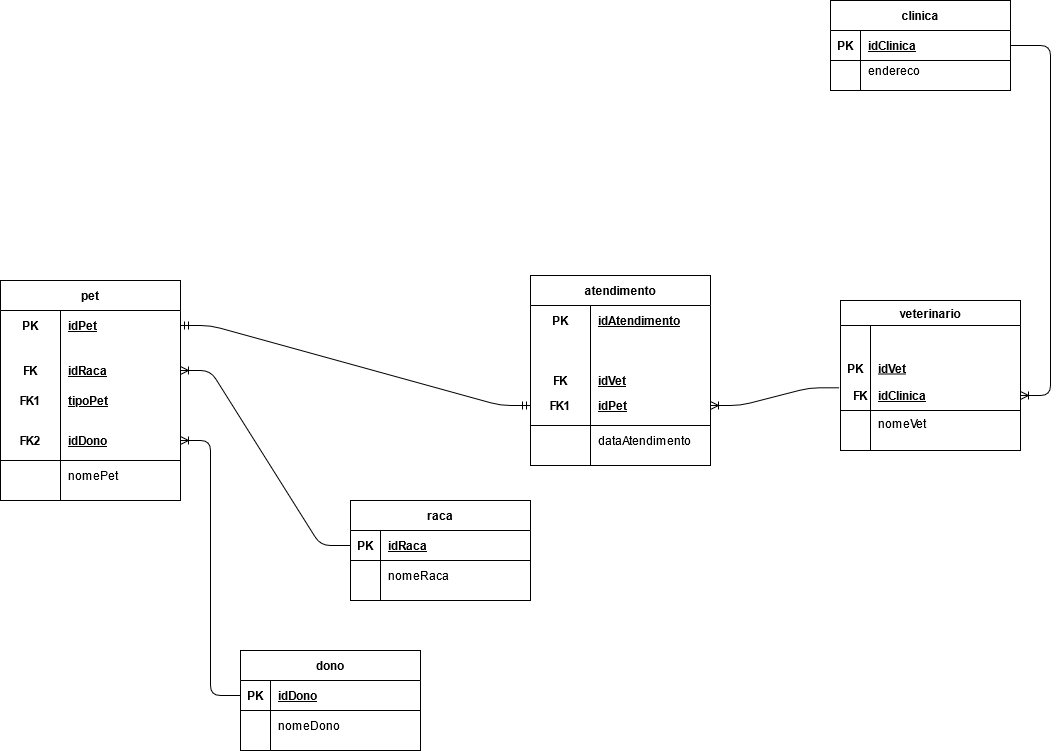

The diagram above was exported from draw.io. Its source (the exported page's mxGraphModel, read from the mxfile embedded in the PNG):
<mxGraphModel dx="1208" dy="1830" grid="1" gridSize="10" guides="1" tooltips="1" connect="1" arrows="1" fold="1" page="1" pageScale="1" pageWidth="980" pageHeight="1390" math="0" shadow="0">
  <root>
    <mxCell id="lLNVWoKxvDqon_8rvBK5-0" />
    <mxCell id="lLNVWoKxvDqon_8rvBK5-1" parent="lLNVWoKxvDqon_8rvBK5-0" />
    <mxCell id="lLNVWoKxvDqon_8rvBK5-2" value="clinica" style="shape=table;startSize=30;container=1;collapsible=1;childLayout=tableLayout;fixedRows=1;rowLines=0;fontStyle=1;align=center;resizeLast=1;" vertex="1" parent="lLNVWoKxvDqon_8rvBK5-1">
      <mxGeometry x="950" y="-340" width="180" height="90" as="geometry" />
    </mxCell>
    <mxCell id="lLNVWoKxvDqon_8rvBK5-3" value="" style="shape=partialRectangle;collapsible=0;dropTarget=0;pointerEvents=0;fillColor=none;top=0;left=0;bottom=1;right=0;points=[[0,0.5],[1,0.5]];portConstraint=eastwest;" vertex="1" parent="lLNVWoKxvDqon_8rvBK5-2">
      <mxGeometry y="30" width="180" height="30" as="geometry" />
    </mxCell>
    <mxCell id="lLNVWoKxvDqon_8rvBK5-4" value="PK" style="shape=partialRectangle;connectable=0;fillColor=none;top=0;left=0;bottom=0;right=0;fontStyle=1;overflow=hidden;" vertex="1" parent="lLNVWoKxvDqon_8rvBK5-3">
      <mxGeometry width="30" height="30" as="geometry" />
    </mxCell>
    <mxCell id="lLNVWoKxvDqon_8rvBK5-5" value="idClinica" style="shape=partialRectangle;connectable=0;fillColor=none;top=0;left=0;bottom=0;right=0;align=left;spacingLeft=6;fontStyle=5;overflow=hidden;" vertex="1" parent="lLNVWoKxvDqon_8rvBK5-3">
      <mxGeometry x="30" width="150" height="30" as="geometry" />
    </mxCell>
    <mxCell id="lLNVWoKxvDqon_8rvBK5-6" value="" style="shape=partialRectangle;collapsible=0;dropTarget=0;pointerEvents=0;fillColor=none;top=0;left=0;bottom=0;right=0;points=[[0,0.5],[1,0.5]];portConstraint=eastwest;" vertex="1" parent="lLNVWoKxvDqon_8rvBK5-2">
      <mxGeometry y="60" width="180" height="20" as="geometry" />
    </mxCell>
    <mxCell id="lLNVWoKxvDqon_8rvBK5-7" value="" style="shape=partialRectangle;connectable=0;fillColor=none;top=0;left=0;bottom=0;right=0;editable=1;overflow=hidden;" vertex="1" parent="lLNVWoKxvDqon_8rvBK5-6">
      <mxGeometry width="30" height="20" as="geometry" />
    </mxCell>
    <mxCell id="lLNVWoKxvDqon_8rvBK5-8" value="endereco" style="shape=partialRectangle;connectable=0;fillColor=none;top=0;left=0;bottom=0;right=0;align=left;spacingLeft=6;overflow=hidden;" vertex="1" parent="lLNVWoKxvDqon_8rvBK5-6">
      <mxGeometry x="30" width="150" height="20" as="geometry" />
    </mxCell>
    <mxCell id="lLNVWoKxvDqon_8rvBK5-15" value="raca" style="shape=table;startSize=30;container=1;collapsible=1;childLayout=tableLayout;fixedRows=1;rowLines=0;fontStyle=1;align=center;resizeLast=1;" vertex="1" parent="lLNVWoKxvDqon_8rvBK5-1">
      <mxGeometry x="470" y="160" width="180" height="100" as="geometry" />
    </mxCell>
    <mxCell id="lLNVWoKxvDqon_8rvBK5-16" value="" style="shape=partialRectangle;collapsible=0;dropTarget=0;pointerEvents=0;fillColor=none;top=0;left=0;bottom=1;right=0;points=[[0,0.5],[1,0.5]];portConstraint=eastwest;" vertex="1" parent="lLNVWoKxvDqon_8rvBK5-15">
      <mxGeometry y="30" width="180" height="30" as="geometry" />
    </mxCell>
    <mxCell id="lLNVWoKxvDqon_8rvBK5-17" value="PK" style="shape=partialRectangle;connectable=0;fillColor=none;top=0;left=0;bottom=0;right=0;fontStyle=1;overflow=hidden;" vertex="1" parent="lLNVWoKxvDqon_8rvBK5-16">
      <mxGeometry width="30" height="30" as="geometry" />
    </mxCell>
    <mxCell id="lLNVWoKxvDqon_8rvBK5-18" value="idRaca" style="shape=partialRectangle;connectable=0;fillColor=none;top=0;left=0;bottom=0;right=0;align=left;spacingLeft=6;fontStyle=5;overflow=hidden;" vertex="1" parent="lLNVWoKxvDqon_8rvBK5-16">
      <mxGeometry x="30" width="150" height="30" as="geometry" />
    </mxCell>
    <mxCell id="lLNVWoKxvDqon_8rvBK5-19" value="" style="shape=partialRectangle;collapsible=0;dropTarget=0;pointerEvents=0;fillColor=none;top=0;left=0;bottom=0;right=0;points=[[0,0.5],[1,0.5]];portConstraint=eastwest;" vertex="1" parent="lLNVWoKxvDqon_8rvBK5-15">
      <mxGeometry y="60" width="180" height="30" as="geometry" />
    </mxCell>
    <mxCell id="lLNVWoKxvDqon_8rvBK5-20" value="" style="shape=partialRectangle;connectable=0;fillColor=none;top=0;left=0;bottom=0;right=0;editable=1;overflow=hidden;" vertex="1" parent="lLNVWoKxvDqon_8rvBK5-19">
      <mxGeometry width="30" height="30" as="geometry" />
    </mxCell>
    <mxCell id="lLNVWoKxvDqon_8rvBK5-21" value="nomeRaca" style="shape=partialRectangle;connectable=0;fillColor=none;top=0;left=0;bottom=0;right=0;align=left;spacingLeft=6;overflow=hidden;" vertex="1" parent="lLNVWoKxvDqon_8rvBK5-19">
      <mxGeometry x="30" width="150" height="30" as="geometry" />
    </mxCell>
    <mxCell id="lLNVWoKxvDqon_8rvBK5-55" value="veterinario" style="shape=table;startSize=25;container=1;collapsible=1;childLayout=tableLayout;fixedRows=1;rowLines=0;fontStyle=1;align=center;resizeLast=1;" vertex="1" parent="lLNVWoKxvDqon_8rvBK5-1">
      <mxGeometry x="960" y="-40" width="180" height="150" as="geometry" />
    </mxCell>
    <mxCell id="lLNVWoKxvDqon_8rvBK5-56" value="" style="shape=partialRectangle;collapsible=0;dropTarget=0;pointerEvents=0;fillColor=none;top=0;left=0;bottom=1;right=0;points=[[0,0.5],[1,0.5]];portConstraint=eastwest;" vertex="1" parent="lLNVWoKxvDqon_8rvBK5-55">
      <mxGeometry y="25" width="180" height="85" as="geometry" />
    </mxCell>
    <mxCell id="lLNVWoKxvDqon_8rvBK5-57" value="PK" style="shape=partialRectangle;connectable=0;fillColor=none;top=0;left=0;bottom=0;right=0;fontStyle=1;overflow=hidden;" vertex="1" parent="lLNVWoKxvDqon_8rvBK5-56">
      <mxGeometry width="30" height="85" as="geometry" />
    </mxCell>
    <mxCell id="lLNVWoKxvDqon_8rvBK5-58" value="idVet" style="shape=partialRectangle;connectable=0;fillColor=none;top=0;left=0;bottom=0;right=0;align=left;spacingLeft=6;fontStyle=5;overflow=hidden;" vertex="1" parent="lLNVWoKxvDqon_8rvBK5-56">
      <mxGeometry x="30" width="150" height="85" as="geometry" />
    </mxCell>
    <mxCell id="lLNVWoKxvDqon_8rvBK5-59" value="" style="shape=partialRectangle;collapsible=0;dropTarget=0;pointerEvents=0;fillColor=none;top=0;left=0;bottom=0;right=0;points=[[0,0.5],[1,0.5]];portConstraint=eastwest;" vertex="1" parent="lLNVWoKxvDqon_8rvBK5-55">
      <mxGeometry y="110" width="180" height="25" as="geometry" />
    </mxCell>
    <mxCell id="lLNVWoKxvDqon_8rvBK5-60" value="" style="shape=partialRectangle;connectable=0;fillColor=none;top=0;left=0;bottom=0;right=0;editable=1;overflow=hidden;" vertex="1" parent="lLNVWoKxvDqon_8rvBK5-59">
      <mxGeometry width="30" height="25" as="geometry" />
    </mxCell>
    <mxCell id="lLNVWoKxvDqon_8rvBK5-61" value="nomeVet" style="shape=partialRectangle;connectable=0;fillColor=none;top=0;left=0;bottom=0;right=0;align=left;spacingLeft=6;overflow=hidden;" vertex="1" parent="lLNVWoKxvDqon_8rvBK5-59">
      <mxGeometry x="30" width="150" height="25" as="geometry" />
    </mxCell>
    <mxCell id="lLNVWoKxvDqon_8rvBK5-94" value="pet" style="shape=table;startSize=30;container=1;collapsible=1;childLayout=tableLayout;fixedRows=1;rowLines=0;fontStyle=1;align=center;resizeLast=1;" vertex="1" parent="lLNVWoKxvDqon_8rvBK5-1">
      <mxGeometry x="120" y="-60" width="180" height="220" as="geometry">
        <mxRectangle x="460" y="480" width="50" height="30" as="alternateBounds" />
      </mxGeometry>
    </mxCell>
    <mxCell id="lLNVWoKxvDqon_8rvBK5-95" value="" style="shape=partialRectangle;collapsible=0;dropTarget=0;pointerEvents=0;fillColor=none;top=0;left=0;bottom=0;right=0;points=[[0,0.5],[1,0.5]];portConstraint=eastwest;" vertex="1" parent="lLNVWoKxvDqon_8rvBK5-94">
      <mxGeometry y="30" width="180" height="30" as="geometry" />
    </mxCell>
    <mxCell id="lLNVWoKxvDqon_8rvBK5-96" value="PK" style="shape=partialRectangle;connectable=0;fillColor=none;top=0;left=0;bottom=0;right=0;fontStyle=1;overflow=hidden;" vertex="1" parent="lLNVWoKxvDqon_8rvBK5-95">
      <mxGeometry width="60" height="30" as="geometry" />
    </mxCell>
    <mxCell id="lLNVWoKxvDqon_8rvBK5-97" value="idPet" style="shape=partialRectangle;connectable=0;fillColor=none;top=0;left=0;bottom=0;right=0;align=left;spacingLeft=6;fontStyle=5;overflow=hidden;" vertex="1" parent="lLNVWoKxvDqon_8rvBK5-95">
      <mxGeometry x="60" width="120" height="30" as="geometry" />
    </mxCell>
    <mxCell id="lLNVWoKxvDqon_8rvBK5-98" value="" style="shape=partialRectangle;collapsible=0;dropTarget=0;pointerEvents=0;fillColor=none;top=0;left=0;bottom=1;right=0;points=[[0,0.5],[1,0.5]];portConstraint=eastwest;" vertex="1" parent="lLNVWoKxvDqon_8rvBK5-94">
      <mxGeometry y="60" width="180" height="120" as="geometry" />
    </mxCell>
    <mxCell id="lLNVWoKxvDqon_8rvBK5-99" value="FK1" style="shape=partialRectangle;connectable=0;fillColor=none;top=0;left=0;bottom=0;right=0;fontStyle=1;overflow=hidden;" vertex="1" parent="lLNVWoKxvDqon_8rvBK5-98">
      <mxGeometry width="60" height="120" as="geometry" />
    </mxCell>
    <mxCell id="lLNVWoKxvDqon_8rvBK5-100" value="tipoPet" style="shape=partialRectangle;connectable=0;fillColor=none;top=0;left=0;bottom=0;right=0;align=left;spacingLeft=6;fontStyle=5;overflow=hidden;" vertex="1" parent="lLNVWoKxvDqon_8rvBK5-98">
      <mxGeometry x="60" width="120" height="120" as="geometry" />
    </mxCell>
    <mxCell id="lLNVWoKxvDqon_8rvBK5-101" value="" style="shape=partialRectangle;collapsible=0;dropTarget=0;pointerEvents=0;fillColor=none;top=0;left=0;bottom=0;right=0;points=[[0,0.5],[1,0.5]];portConstraint=eastwest;" vertex="1" parent="lLNVWoKxvDqon_8rvBK5-94">
      <mxGeometry y="180" width="180" height="30" as="geometry" />
    </mxCell>
    <mxCell id="lLNVWoKxvDqon_8rvBK5-102" value="" style="shape=partialRectangle;connectable=0;fillColor=none;top=0;left=0;bottom=0;right=0;editable=1;overflow=hidden;" vertex="1" parent="lLNVWoKxvDqon_8rvBK5-101">
      <mxGeometry width="60" height="30" as="geometry" />
    </mxCell>
    <mxCell id="lLNVWoKxvDqon_8rvBK5-103" value="nomePet" style="shape=partialRectangle;connectable=0;fillColor=none;top=0;left=0;bottom=0;right=0;align=left;spacingLeft=6;overflow=hidden;" vertex="1" parent="lLNVWoKxvDqon_8rvBK5-101">
      <mxGeometry x="60" width="120" height="30" as="geometry" />
    </mxCell>
    <mxCell id="lLNVWoKxvDqon_8rvBK5-123" value="" style="shape=partialRectangle;collapsible=0;dropTarget=0;pointerEvents=0;fillColor=none;top=0;left=0;bottom=0;right=0;points=[[0,0.5],[1,0.5]];portConstraint=eastwest;" vertex="1" parent="lLNVWoKxvDqon_8rvBK5-1">
      <mxGeometry x="120" y="85" width="180" height="30" as="geometry" />
    </mxCell>
    <mxCell id="lLNVWoKxvDqon_8rvBK5-124" value="FK2" style="shape=partialRectangle;connectable=0;fillColor=none;top=0;left=0;bottom=0;right=0;fontStyle=1;overflow=hidden;" vertex="1" parent="lLNVWoKxvDqon_8rvBK5-123">
      <mxGeometry width="60" height="30" as="geometry" />
    </mxCell>
    <mxCell id="lLNVWoKxvDqon_8rvBK5-125" value="idDono" style="shape=partialRectangle;connectable=0;fillColor=none;top=0;left=0;bottom=0;right=0;align=left;spacingLeft=6;fontStyle=5;overflow=hidden;" vertex="1" parent="lLNVWoKxvDqon_8rvBK5-123">
      <mxGeometry x="60" width="120" height="30" as="geometry" />
    </mxCell>
    <mxCell id="lLNVWoKxvDqon_8rvBK5-126" value="" style="shape=partialRectangle;collapsible=0;dropTarget=0;pointerEvents=0;fillColor=none;top=0;left=0;bottom=0;right=0;points=[[0,0.5],[1,0.5]];portConstraint=eastwest;" vertex="1" parent="lLNVWoKxvDqon_8rvBK5-1">
      <mxGeometry x="120" y="15" width="180" height="30" as="geometry" />
    </mxCell>
    <mxCell id="lLNVWoKxvDqon_8rvBK5-127" value="FK" style="shape=partialRectangle;connectable=0;fillColor=none;top=0;left=0;bottom=0;right=0;fontStyle=1;overflow=hidden;" vertex="1" parent="lLNVWoKxvDqon_8rvBK5-126">
      <mxGeometry width="60" height="30" as="geometry" />
    </mxCell>
    <mxCell id="lLNVWoKxvDqon_8rvBK5-128" value="idRaca" style="shape=partialRectangle;connectable=0;fillColor=none;top=0;left=0;bottom=0;right=0;align=left;spacingLeft=6;fontStyle=5;overflow=hidden;" vertex="1" parent="lLNVWoKxvDqon_8rvBK5-126">
      <mxGeometry x="60" width="120" height="30" as="geometry" />
    </mxCell>
    <mxCell id="lLNVWoKxvDqon_8rvBK5-133" value="dono" style="shape=table;startSize=30;container=1;collapsible=1;childLayout=tableLayout;fixedRows=1;rowLines=0;fontStyle=1;align=center;resizeLast=1;" vertex="1" parent="lLNVWoKxvDqon_8rvBK5-1">
      <mxGeometry x="360" y="310" width="180" height="100" as="geometry" />
    </mxCell>
    <mxCell id="lLNVWoKxvDqon_8rvBK5-134" value="" style="shape=partialRectangle;collapsible=0;dropTarget=0;pointerEvents=0;fillColor=none;top=0;left=0;bottom=1;right=0;points=[[0,0.5],[1,0.5]];portConstraint=eastwest;" vertex="1" parent="lLNVWoKxvDqon_8rvBK5-133">
      <mxGeometry y="30" width="180" height="30" as="geometry" />
    </mxCell>
    <mxCell id="lLNVWoKxvDqon_8rvBK5-135" value="PK" style="shape=partialRectangle;connectable=0;fillColor=none;top=0;left=0;bottom=0;right=0;fontStyle=1;overflow=hidden;" vertex="1" parent="lLNVWoKxvDqon_8rvBK5-134">
      <mxGeometry width="30" height="30" as="geometry" />
    </mxCell>
    <mxCell id="lLNVWoKxvDqon_8rvBK5-136" value="idDono" style="shape=partialRectangle;connectable=0;fillColor=none;top=0;left=0;bottom=0;right=0;align=left;spacingLeft=6;fontStyle=5;overflow=hidden;" vertex="1" parent="lLNVWoKxvDqon_8rvBK5-134">
      <mxGeometry x="30" width="150" height="30" as="geometry" />
    </mxCell>
    <mxCell id="lLNVWoKxvDqon_8rvBK5-137" value="" style="shape=partialRectangle;collapsible=0;dropTarget=0;pointerEvents=0;fillColor=none;top=0;left=0;bottom=0;right=0;points=[[0,0.5],[1,0.5]];portConstraint=eastwest;" vertex="1" parent="lLNVWoKxvDqon_8rvBK5-133">
      <mxGeometry y="60" width="180" height="30" as="geometry" />
    </mxCell>
    <mxCell id="lLNVWoKxvDqon_8rvBK5-138" value="" style="shape=partialRectangle;connectable=0;fillColor=none;top=0;left=0;bottom=0;right=0;editable=1;overflow=hidden;" vertex="1" parent="lLNVWoKxvDqon_8rvBK5-137">
      <mxGeometry width="30" height="30" as="geometry" />
    </mxCell>
    <mxCell id="lLNVWoKxvDqon_8rvBK5-139" value="nomeDono" style="shape=partialRectangle;connectable=0;fillColor=none;top=0;left=0;bottom=0;right=0;align=left;spacingLeft=6;overflow=hidden;" vertex="1" parent="lLNVWoKxvDqon_8rvBK5-137">
      <mxGeometry x="30" width="150" height="30" as="geometry" />
    </mxCell>
    <mxCell id="lLNVWoKxvDqon_8rvBK5-159" value="atendimento" style="shape=table;startSize=30;container=1;collapsible=1;childLayout=tableLayout;fixedRows=1;rowLines=0;fontStyle=1;align=center;resizeLast=1;" vertex="1" parent="lLNVWoKxvDqon_8rvBK5-1">
      <mxGeometry x="650" y="-65" width="180" height="190" as="geometry" />
    </mxCell>
    <mxCell id="lLNVWoKxvDqon_8rvBK5-160" value="" style="shape=partialRectangle;collapsible=0;dropTarget=0;pointerEvents=0;fillColor=none;top=0;left=0;bottom=0;right=0;points=[[0,0.5],[1,0.5]];portConstraint=eastwest;" vertex="1" parent="lLNVWoKxvDqon_8rvBK5-159">
      <mxGeometry y="30" width="180" height="30" as="geometry" />
    </mxCell>
    <mxCell id="lLNVWoKxvDqon_8rvBK5-161" value="PK" style="shape=partialRectangle;connectable=0;fillColor=none;top=0;left=0;bottom=0;right=0;fontStyle=1;overflow=hidden;" vertex="1" parent="lLNVWoKxvDqon_8rvBK5-160">
      <mxGeometry width="60" height="30" as="geometry" />
    </mxCell>
    <mxCell id="lLNVWoKxvDqon_8rvBK5-162" value="idAtendimento" style="shape=partialRectangle;connectable=0;fillColor=none;top=0;left=0;bottom=0;right=0;align=left;spacingLeft=6;fontStyle=5;overflow=hidden;" vertex="1" parent="lLNVWoKxvDqon_8rvBK5-160">
      <mxGeometry x="60" width="120" height="30" as="geometry" />
    </mxCell>
    <mxCell id="lLNVWoKxvDqon_8rvBK5-163" value="" style="shape=partialRectangle;collapsible=0;dropTarget=0;pointerEvents=0;fillColor=none;top=0;left=0;bottom=1;right=0;points=[[0,0.5],[1,0.5]];portConstraint=eastwest;" vertex="1" parent="lLNVWoKxvDqon_8rvBK5-159">
      <mxGeometry y="60" width="180" height="90" as="geometry" />
    </mxCell>
    <mxCell id="lLNVWoKxvDqon_8rvBK5-164" value="FK" style="shape=partialRectangle;connectable=0;fillColor=none;top=0;left=0;bottom=0;right=0;fontStyle=1;overflow=hidden;" vertex="1" parent="lLNVWoKxvDqon_8rvBK5-163">
      <mxGeometry width="60" height="90" as="geometry" />
    </mxCell>
    <mxCell id="lLNVWoKxvDqon_8rvBK5-165" value="idVet" style="shape=partialRectangle;connectable=0;fillColor=none;top=0;left=0;bottom=0;right=0;align=left;spacingLeft=6;fontStyle=5;overflow=hidden;" vertex="1" parent="lLNVWoKxvDqon_8rvBK5-163">
      <mxGeometry x="60" width="120" height="90" as="geometry" />
    </mxCell>
    <mxCell id="lLNVWoKxvDqon_8rvBK5-166" value="" style="shape=partialRectangle;collapsible=0;dropTarget=0;pointerEvents=0;fillColor=none;top=0;left=0;bottom=0;right=0;points=[[0,0.5],[1,0.5]];portConstraint=eastwest;" vertex="1" parent="lLNVWoKxvDqon_8rvBK5-159">
      <mxGeometry y="150" width="180" height="30" as="geometry" />
    </mxCell>
    <mxCell id="lLNVWoKxvDqon_8rvBK5-167" value="" style="shape=partialRectangle;connectable=0;fillColor=none;top=0;left=0;bottom=0;right=0;editable=1;overflow=hidden;" vertex="1" parent="lLNVWoKxvDqon_8rvBK5-166">
      <mxGeometry width="60" height="30" as="geometry" />
    </mxCell>
    <mxCell id="lLNVWoKxvDqon_8rvBK5-168" value="dataAtendimento" style="shape=partialRectangle;connectable=0;fillColor=none;top=0;left=0;bottom=0;right=0;align=left;spacingLeft=6;overflow=hidden;" vertex="1" parent="lLNVWoKxvDqon_8rvBK5-166">
      <mxGeometry x="60" width="120" height="30" as="geometry" />
    </mxCell>
    <mxCell id="lLNVWoKxvDqon_8rvBK5-176" value="" style="shape=partialRectangle;collapsible=0;dropTarget=0;pointerEvents=0;fillColor=none;top=0;left=0;bottom=1;right=0;points=[[0,0.5],[1,0.5]];portConstraint=eastwest;" vertex="1" parent="lLNVWoKxvDqon_8rvBK5-1">
      <mxGeometry x="650" y="45" width="180" height="40" as="geometry" />
    </mxCell>
    <mxCell id="lLNVWoKxvDqon_8rvBK5-177" value="FK1" style="shape=partialRectangle;connectable=0;fillColor=none;top=0;left=0;bottom=0;right=0;fontStyle=1;overflow=hidden;" vertex="1" parent="lLNVWoKxvDqon_8rvBK5-176">
      <mxGeometry width="60" height="40" as="geometry" />
    </mxCell>
    <mxCell id="lLNVWoKxvDqon_8rvBK5-178" value="idPet" style="shape=partialRectangle;connectable=0;fillColor=none;top=0;left=0;bottom=0;right=0;align=left;spacingLeft=6;fontStyle=5;overflow=hidden;" vertex="1" parent="lLNVWoKxvDqon_8rvBK5-176">
      <mxGeometry x="60" width="120" height="40" as="geometry" />
    </mxCell>
    <mxCell id="d6GE9p2_JhYTzuNI7cIE-1" value="" style="edgeStyle=entityRelationEdgeStyle;fontSize=12;html=1;endArrow=ERoneToMany;exitX=0;exitY=0.5;exitDx=0;exitDy=0;" edge="1" parent="lLNVWoKxvDqon_8rvBK5-1" source="lLNVWoKxvDqon_8rvBK5-16" target="lLNVWoKxvDqon_8rvBK5-126">
      <mxGeometry width="100" height="100" relative="1" as="geometry">
        <mxPoint x="400" y="160" as="sourcePoint" />
        <mxPoint x="500" y="60" as="targetPoint" />
      </mxGeometry>
    </mxCell>
    <mxCell id="d6GE9p2_JhYTzuNI7cIE-3" value="" style="edgeStyle=entityRelationEdgeStyle;fontSize=12;html=1;endArrow=ERoneToMany;exitX=0;exitY=0.5;exitDx=0;exitDy=0;entryX=1;entryY=0.5;entryDx=0;entryDy=0;" edge="1" parent="lLNVWoKxvDqon_8rvBK5-1" source="lLNVWoKxvDqon_8rvBK5-134" target="lLNVWoKxvDqon_8rvBK5-123">
      <mxGeometry width="100" height="100" relative="1" as="geometry">
        <mxPoint x="280" y="320" as="sourcePoint" />
        <mxPoint x="380" y="220" as="targetPoint" />
      </mxGeometry>
    </mxCell>
    <mxCell id="d6GE9p2_JhYTzuNI7cIE-5" value="" style="edgeStyle=entityRelationEdgeStyle;fontSize=12;html=1;endArrow=ERmandOne;startArrow=ERmandOne;" edge="1" parent="lLNVWoKxvDqon_8rvBK5-1" source="lLNVWoKxvDqon_8rvBK5-95" target="lLNVWoKxvDqon_8rvBK5-176">
      <mxGeometry width="100" height="100" relative="1" as="geometry">
        <mxPoint x="420" y="20" as="sourcePoint" />
        <mxPoint x="520" y="-40" as="targetPoint" />
      </mxGeometry>
    </mxCell>
    <mxCell id="d6GE9p2_JhYTzuNI7cIE-6" value="" style="edgeStyle=entityRelationEdgeStyle;fontSize=12;html=1;endArrow=ERoneToMany;exitX=-0.006;exitY=0.733;exitDx=0;exitDy=0;exitPerimeter=0;entryX=1;entryY=0.5;entryDx=0;entryDy=0;" edge="1" parent="lLNVWoKxvDqon_8rvBK5-1" source="lLNVWoKxvDqon_8rvBK5-56" target="lLNVWoKxvDqon_8rvBK5-176">
      <mxGeometry width="100" height="100" relative="1" as="geometry">
        <mxPoint x="830" y="30" as="sourcePoint" />
        <mxPoint x="930" y="-70" as="targetPoint" />
      </mxGeometry>
    </mxCell>
    <mxCell id="d6GE9p2_JhYTzuNI7cIE-7" value="" style="edgeStyle=entityRelationEdgeStyle;fontSize=12;html=1;endArrow=ERoneToMany;" edge="1" parent="lLNVWoKxvDqon_8rvBK5-1" source="lLNVWoKxvDqon_8rvBK5-3" target="d6GE9p2_JhYTzuNI7cIE-8">
      <mxGeometry width="100" height="100" relative="1" as="geometry">
        <mxPoint x="990" y="-80" as="sourcePoint" />
        <mxPoint x="1090" y="-180" as="targetPoint" />
      </mxGeometry>
    </mxCell>
    <mxCell id="d6GE9p2_JhYTzuNI7cIE-8" value="" style="shape=partialRectangle;collapsible=0;dropTarget=0;pointerEvents=0;fillColor=none;top=0;left=0;bottom=0;right=0;points=[[0,0.5],[1,0.5]];portConstraint=eastwest;" vertex="1" parent="lLNVWoKxvDqon_8rvBK5-1">
      <mxGeometry x="960" y="40" width="180" height="30" as="geometry" />
    </mxCell>
    <mxCell id="d6GE9p2_JhYTzuNI7cIE-9" value="FK" style="shape=partialRectangle;connectable=0;fillColor=none;top=0;left=0;bottom=0;right=0;fontStyle=1;overflow=hidden;" vertex="1" parent="d6GE9p2_JhYTzuNI7cIE-8">
      <mxGeometry x="-10" width="60" height="30" as="geometry" />
    </mxCell>
    <mxCell id="d6GE9p2_JhYTzuNI7cIE-10" value="idClinica" style="shape=partialRectangle;connectable=0;fillColor=none;top=0;left=0;bottom=0;right=0;align=left;spacingLeft=6;fontStyle=5;overflow=hidden;" vertex="1" parent="d6GE9p2_JhYTzuNI7cIE-8">
      <mxGeometry x="30" width="120" height="30" as="geometry" />
    </mxCell>
  </root>
</mxGraphModel>